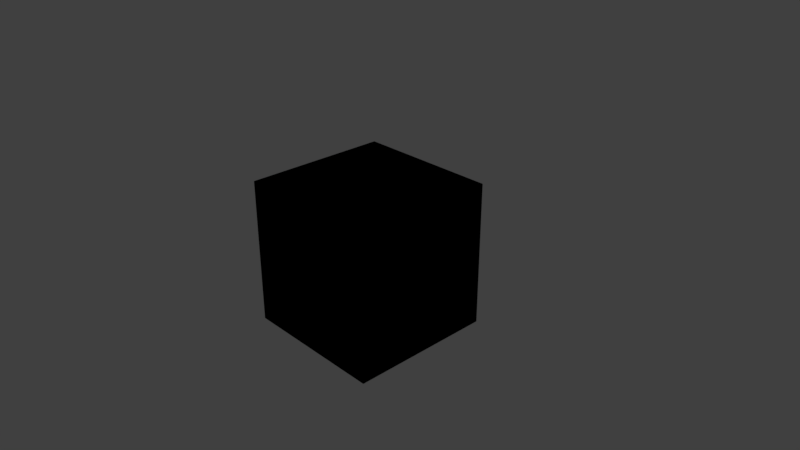 # Source: test_mask.blend  (saved by Blender 2.78.0; exported with 4.5.12 LTS)
import bpy
from mathutils import Matrix  # noqa: F401  (used for matrix-valued properties, if any)

bpy.ops.wm.read_factory_settings(use_empty=True)
scene = bpy.context.scene
scene.name = 'Scene'

# ---- collections
col_collection_1 = bpy.data.collections.new('Collection 1'); scene.collection.children.link(col_collection_1)

# ---- materials (node trees are filled in below, after node groups)
mat_material = bpy.data.materials.new('Material')
mat_material.alpha_threshold = 0.0
mat_material.use_transparent_shadow = False
mat_material.roughness = 0.5
mat_material.line_color = (0.0, 0.0, 0.0, 1.0)

# ---- material node trees
mat_material.use_nodes = True; mat_material.node_tree.nodes.clear()
_N = mat_material.node_tree.nodes; _L = mat_material.node_tree.links
n0 = _N.new('NodeUndefined'); n0.name = 'Output'; n0.location = (363, 300)
n1 = _N.new('NodeUndefined'); n1.name = 'Material'; n1.location = (-147, 311)
n1.inputs[0].default_value = (0.8, 0.8, 0.8, 1.0)
n1.inputs[1].default_value = (1.0, 1.0, 1.0, 1.0)
n1.inputs[2].default_value = 0.8
n1.inputs[3].default_value = (0.0, 0.0, 0.0)
n2 = _N.new('ShaderNodeHueSaturation'); n2.name = 'Hue Saturation Value'; n2.location = (170, 333)
n2.inputs[0].default_value = 0.6
_L.new(n1.outputs[1], n0.inputs[1])
_L.new(n1.outputs[0], n2.inputs[4])
_L.new(n2.outputs[0], n0.inputs[0])

# ---- world
world_world = bpy.data.worlds.new('World'); scene.world = world_world
world_world.color = (0.05088, 0.05088, 0.05088)
world_world.use_sun_shadow = False
world_world.sun_shadow_jitter_overblur = 0.0
world_world.cycles.sampling_method = 'MANUAL'

# ---- cameras
cam_camera = bpy.data.cameras.new('Camera')
cam_camera.clip_end = 100.0
cam_camera.lens = 35.0
cam_camera.sensor_width = 32.0
cam_camera.sensor_height = 18.0
cam_camera.ortho_scale = 7.314
cam_camera.dof.focus_distance = 0.0
cam_camera.dof.aperture_fstop = 128.0

# ---- lights
light_lamp = bpy.data.lights.new('Lamp', 'POINT')
light_lamp.transmission_factor = 0.0
light_lamp.cutoff_distance = 30.0
light_lamp.energy = 100.0
light_lamp.shadow_buffer_clip_start = 1.001
light_lamp.shadow_soft_size = 0.1
light_lamp.shadow_maximum_resolution = 0.006
light_lamp.use_absolute_resolution = True

# ---- meshes
me_cube = bpy.data.meshes.new('Cube')
me_cube.from_pydata([(1.0, 1.0, -1.0), (1.0, -1.0, -1.0), (-1.0, -1.0, -1.0), (-1.0, 1.0, -1.0), (1.0, 1.0, 1.0), (1.0, -1.0, 1.0), (-1.0, -1.0, 1.0), (-1.0, 1.0, 1.0)], [], [(0, 1, 2, 3), (4, 7, 6, 5), (0, 4, 5, 1), (1, 5, 6, 2), (2, 6, 7, 3), (4, 0, 3, 7)])
_uv = me_cube.uv_layers.new(name='UVMap')
_uv.uv.foreach_set('vector', [0.0, 0.0, 1.0, 0.0, 1.0, 1.0, 0.0, 1.0, 0.0, 0.0, 1.0, 0.0, 1.0, 1.0, 0.0, 1.0, 0.0, 0.0, 1.0, 0.0, 1.0, 1.0, 0.0, 1.0, 0.0, 0.0, 1.0, 0.0, 1.0, 1.0, 0.0, 1.0, 0.0, 0.0, 1.0, 0.0, 1.0, 1.0, 0.0, 1.0, 0.0, 0.0, 1.0, 0.0, 1.0, 1.0, 0.0, 1.0])
me_cube.materials.append(mat_material)
me_cube.use_remesh_preserve_volume = False
me_cube.use_remesh_preserve_attributes = False
me_cube.use_mirror_vertex_groups = False
me_cube.update()

# ---- objects
ob_cube = bpy.data.objects.new('Cube', me_cube)
ob_lamp = bpy.data.objects.new('Lamp', light_lamp)
ob_camera = bpy.data.objects.new('Camera', cam_camera)

# ---- transforms, parenting, visibility, modifiers, constraints
ob_cube.location = (0.0, 0.0, 0.0)
ob_cube.lock_rotations_4d = False
ob_cube.empty_display_type = 'ARROWS'
ob_cube.lineart.crease_threshold = 0.0
ob_lamp.location = (4.076, 1.005, 5.904)
ob_lamp.rotation_euler = (0.6503, 0.05522, 1.866)
ob_lamp.lock_rotations_4d = False
ob_lamp.empty_display_type = 'ARROWS'
ob_lamp.color = (0.0, 0.0, 0.0, 0.0)
ob_lamp.lineart.crease_threshold = 0.0
ob_camera.location = (7.481, -6.508, 5.344)
ob_camera.rotation_euler = (1.109, 0.0, 0.8149)
ob_camera.lock_rotations_4d = False
ob_camera.empty_display_type = 'ARROWS'
ob_camera.color = (0.0, 0.0, 0.0, 0.0)
ob_camera.display_type = 'WIRE'
ob_camera.lineart.crease_threshold = 0.0

# ---- collection membership
col_collection_1.objects.link(ob_cube)
col_collection_1.objects.link(ob_lamp)
col_collection_1.objects.link(ob_camera)

# ---- scene / render settings (as saved in the file)
scene.camera = ob_camera
scene.frame_start = 1; scene.frame_end = 250; scene.frame_set(1)
scene.render.engine = 'BLENDER_EEVEE_NEXT'
scene.render.resolution_percentage = 50
scene.render.dither_intensity = 0.0
scene.cycles.use_denoising = False
scene.cycles.samples = 128
scene.cycles.sampling_pattern = 'TABULATED_SOBOL'
scene.cycles.light_sampling_threshold = 0.0
scene.cycles.use_adaptive_sampling = False
scene.cycles.use_light_tree = False
scene.cycles.blur_glossy = 0.0
scene.cycles.sample_clamp_indirect = 0.0
scene.view_settings.view_transform = 'Standard'
bpy.context.view_layer.update()
